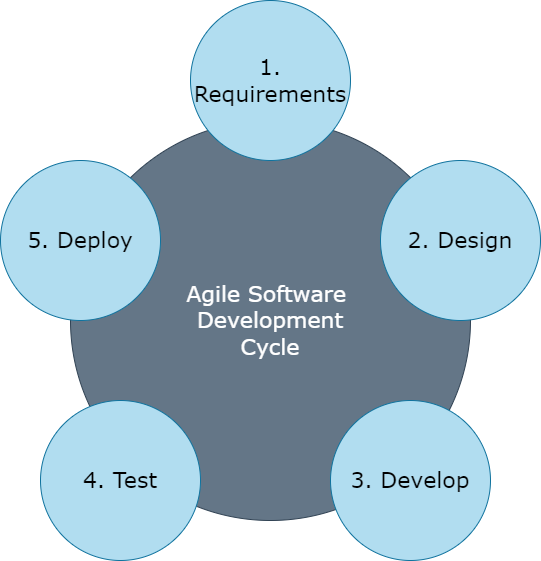

The diagram above was exported from draw.io. Its source (the exported page's mxGraphModel, read from the mxfile embedded in the PNG):
<mxGraphModel dx="1074" dy="1638" grid="1" gridSize="10" guides="1" tooltips="1" connect="1" arrows="1" fold="1" page="1" pageScale="1" pageWidth="1100" pageHeight="850" background="none" math="0" shadow="0">
  <root>
    <mxCell id="0" />
    <mxCell id="1" parent="0" />
    <mxCell id="374e34682ed331ee-1" value="Agile Software&amp;nbsp;&lt;br&gt;Development&lt;br&gt;Cycle" style="ellipse;whiteSpace=wrap;html=1;rounded=0;shadow=0;dashed=0;comic=0;fontFamily=Verdana;fontSize=22;fillColor=#647687;strokeColor=#314354;fontColor=#ffffff;" parent="1" vertex="1">
      <mxGeometry x="330" y="180" width="400" height="400" as="geometry" />
    </mxCell>
    <mxCell id="45236fa5f4b8e91a-1" value="1.&lt;br&gt;Requirements" style="ellipse;whiteSpace=wrap;html=1;rounded=0;shadow=0;dashed=0;comic=0;fontFamily=Verdana;fontSize=22;fillColor=#b1ddf0;strokeColor=#10739e;" parent="1" vertex="1">
      <mxGeometry x="450" y="60" width="160" height="160" as="geometry" />
    </mxCell>
    <mxCell id="45236fa5f4b8e91a-2" value="5. Deploy" style="ellipse;whiteSpace=wrap;html=1;rounded=0;shadow=0;dashed=0;comic=0;fontFamily=Verdana;fontSize=22;fillColor=#b1ddf0;strokeColor=#10739e;" parent="1" vertex="1">
      <mxGeometry x="260" y="220" width="160" height="160" as="geometry" />
    </mxCell>
    <mxCell id="45236fa5f4b8e91a-3" value="3. Develop" style="ellipse;whiteSpace=wrap;html=1;rounded=0;shadow=0;dashed=0;comic=0;fontFamily=Verdana;fontSize=22;fillColor=#b1ddf0;strokeColor=#10739e;" parent="1" vertex="1">
      <mxGeometry x="590" y="460" width="160" height="160" as="geometry" />
    </mxCell>
    <mxCell id="45236fa5f4b8e91a-6" value="2. Design" style="ellipse;whiteSpace=wrap;html=1;rounded=0;shadow=0;dashed=0;comic=0;fontFamily=Verdana;fontSize=22;fillColor=#b1ddf0;strokeColor=#10739e;" parent="1" vertex="1">
      <mxGeometry x="640" y="220" width="160" height="160" as="geometry" />
    </mxCell>
    <mxCell id="45236fa5f4b8e91a-7" value="4. Test" style="ellipse;whiteSpace=wrap;html=1;rounded=0;shadow=0;dashed=0;comic=0;fontFamily=Verdana;fontSize=22;fillColor=#b1ddf0;strokeColor=#10739e;" parent="1" vertex="1">
      <mxGeometry x="300" y="460" width="160" height="160" as="geometry" />
    </mxCell>
  </root>
</mxGraphModel>